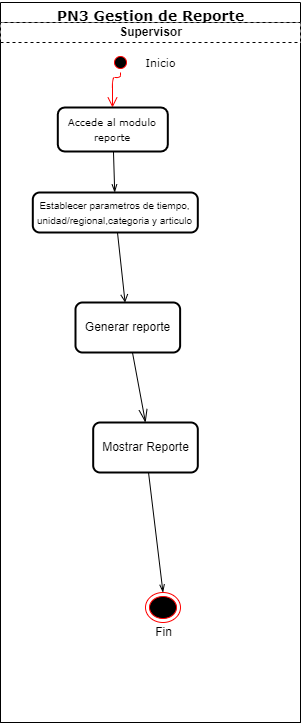

The diagram above was exported from draw.io. Its source (the exported page's mxGraphModel, read from the mxfile embedded in the PNG):
<mxGraphModel dx="880" dy="524" grid="1" gridSize="10" guides="1" tooltips="1" connect="1" arrows="1" fold="1" page="1" pageScale="1" pageWidth="827" pageHeight="1169" math="0" shadow="0">
  <root>
    <mxCell id="adO3uMQ943h_6aX0Ca9d-0" />
    <mxCell id="adO3uMQ943h_6aX0Ca9d-1" parent="adO3uMQ943h_6aX0Ca9d-0" />
    <mxCell id="ZYhn42SI0G5JZXPtbguD-0" value="&lt;font style=&quot;font-size: 14px&quot;&gt;PN3 Gestion de Reporte&lt;/font&gt;" style="swimlane;html=1;childLayout=stackLayout;resizeParent=1;resizeParentMax=0;startSize=20;fontFamily=Verdana;fontSize=20;" parent="adO3uMQ943h_6aX0Ca9d-1" vertex="1">
      <mxGeometry x="45" y="180" width="300" height="720" as="geometry" />
    </mxCell>
    <mxCell id="ZYhn42SI0G5JZXPtbguD-3" value="Supervisor" style="swimlane;html=1;startSize=20;dashed=1;" parent="ZYhn42SI0G5JZXPtbguD-0" vertex="1">
      <mxGeometry y="20" width="300" height="700" as="geometry" />
    </mxCell>
    <mxCell id="ZYhn42SI0G5JZXPtbguD-4" value="" style="ellipse;html=1;shape=startState;fillColor=#000000;strokeColor=#ff0000;fontFamily=Verdana;fontSize=20;" parent="ZYhn42SI0G5JZXPtbguD-3" vertex="1">
      <mxGeometry x="110" y="30" width="20" height="20" as="geometry" />
    </mxCell>
    <mxCell id="ZYhn42SI0G5JZXPtbguD-5" value="" style="edgeStyle=orthogonalEdgeStyle;html=1;verticalAlign=bottom;endArrow=open;endSize=8;strokeColor=#ff0000;fontFamily=Verdana;fontSize=20;" parent="ZYhn42SI0G5JZXPtbguD-3" source="ZYhn42SI0G5JZXPtbguD-4" target="ZYhn42SI0G5JZXPtbguD-8" edge="1">
      <mxGeometry relative="1" as="geometry">
        <mxPoint x="49.99999999999977" y="70" as="targetPoint" />
        <Array as="points">
          <mxPoint x="120" y="55" />
          <mxPoint x="112" y="55" />
        </Array>
      </mxGeometry>
    </mxCell>
    <mxCell id="ZYhn42SI0G5JZXPtbguD-6" value="Inicio" style="text;html=1;align=center;verticalAlign=middle;resizable=0;points=[];autosize=1;fontSize=11;fontFamily=Verdana;" parent="ZYhn42SI0G5JZXPtbguD-3" vertex="1">
      <mxGeometry x="135" y="30" width="50" height="20" as="geometry" />
    </mxCell>
    <mxCell id="ZYhn42SI0G5JZXPtbguD-7" value="" style="group" parent="ZYhn42SI0G5JZXPtbguD-3" vertex="1" connectable="0">
      <mxGeometry x="57.31" y="69" width="140" height="80" as="geometry" />
    </mxCell>
    <mxCell id="ZYhn42SI0G5JZXPtbguD-8" value="&lt;font face=&quot;verdana&quot; size=&quot;1&quot;&gt;Accede al modulo reporte&lt;/font&gt;" style="rounded=1;whiteSpace=wrap;html=1;absoluteArcSize=1;arcSize=14;strokeWidth=2;" parent="ZYhn42SI0G5JZXPtbguD-7" vertex="1">
      <mxGeometry y="16" width="110" height="44" as="geometry" />
    </mxCell>
    <mxCell id="ZYhn42SI0G5JZXPtbguD-45" style="rounded=0;orthogonalLoop=1;jettySize=auto;html=1;strokeWidth=1;fontFamily=Verdana;fontSize=1;endArrow=openThin;endFill=0;" parent="ZYhn42SI0G5JZXPtbguD-3" source="ZYhn42SI0G5JZXPtbguD-8" target="ZYhn42SI0G5JZXPtbguD-20" edge="1">
      <mxGeometry relative="1" as="geometry">
        <mxPoint x="180" y="60" as="targetPoint" />
        <mxPoint x="139.99999999999977" y="70" as="sourcePoint" />
      </mxGeometry>
    </mxCell>
    <mxCell id="ZYhn42SI0G5JZXPtbguD-46" value="Generar reporte" style="rounded=1;whiteSpace=wrap;html=1;absoluteArcSize=1;arcSize=14;strokeWidth=2;" parent="ZYhn42SI0G5JZXPtbguD-3" vertex="1">
      <mxGeometry x="75" y="280" width="104.62" height="50" as="geometry" />
    </mxCell>
    <mxCell id="ZYhn42SI0G5JZXPtbguD-48" style="edgeStyle=none;rounded=0;orthogonalLoop=1;jettySize=auto;html=1;endArrow=openThin;endFill=0;endSize=11;strokeColor=#000000;" parent="ZYhn42SI0G5JZXPtbguD-3" source="ZYhn42SI0G5JZXPtbguD-46" edge="1">
      <mxGeometry relative="1" as="geometry">
        <mxPoint x="145" y="400" as="targetPoint" />
      </mxGeometry>
    </mxCell>
    <mxCell id="ZYhn42SI0G5JZXPtbguD-61" style="edgeStyle=none;rounded=0;orthogonalLoop=1;jettySize=auto;html=1;endArrow=open;endFill=0;" parent="ZYhn42SI0G5JZXPtbguD-3" source="ZYhn42SI0G5JZXPtbguD-20" target="ZYhn42SI0G5JZXPtbguD-46" edge="1">
      <mxGeometry relative="1" as="geometry" />
    </mxCell>
    <mxCell id="ZYhn42SI0G5JZXPtbguD-20" value="&lt;span style=&quot;font-size: 10px&quot;&gt;Establecer parametros de tiempo, unidad/regional,categoria y articulo&lt;/span&gt;" style="rounded=1;whiteSpace=wrap;html=1;absoluteArcSize=1;arcSize=14;strokeWidth=2;" parent="ZYhn42SI0G5JZXPtbguD-3" vertex="1">
      <mxGeometry x="32.31" y="170" width="165" height="40" as="geometry" />
    </mxCell>
    <mxCell id="bul2AQzbHv8TJzle7MuG-1" style="edgeStyle=none;rounded=0;orthogonalLoop=1;jettySize=auto;html=1;entryX=0.5;entryY=0;entryDx=0;entryDy=0;endArrow=openThin;endFill=0;" parent="ZYhn42SI0G5JZXPtbguD-3" source="ZYhn42SI0G5JZXPtbguD-60" target="bul2AQzbHv8TJzle7MuG-0" edge="1">
      <mxGeometry relative="1" as="geometry" />
    </mxCell>
    <mxCell id="ZYhn42SI0G5JZXPtbguD-60" value="Mostrar Reporte" style="rounded=1;whiteSpace=wrap;html=1;absoluteArcSize=1;arcSize=14;strokeWidth=2;" parent="ZYhn42SI0G5JZXPtbguD-3" vertex="1">
      <mxGeometry x="92.69" y="400" width="104.62" height="50" as="geometry" />
    </mxCell>
    <mxCell id="bul2AQzbHv8TJzle7MuG-0" value="Fin" style="ellipse;html=1;shape=endState;fillColor=#000000;strokeColor=#ff0000;" parent="ZYhn42SI0G5JZXPtbguD-3" vertex="1">
      <mxGeometry x="145" y="570" width="35" height="30" as="geometry" />
    </mxCell>
    <mxCell id="bul2AQzbHv8TJzle7MuG-4" value="Fin" style="text;html=1;align=center;verticalAlign=middle;resizable=0;points=[];autosize=1;" parent="ZYhn42SI0G5JZXPtbguD-3" vertex="1">
      <mxGeometry x="147.5" y="600" width="30" height="20" as="geometry" />
    </mxCell>
  </root>
</mxGraphModel>